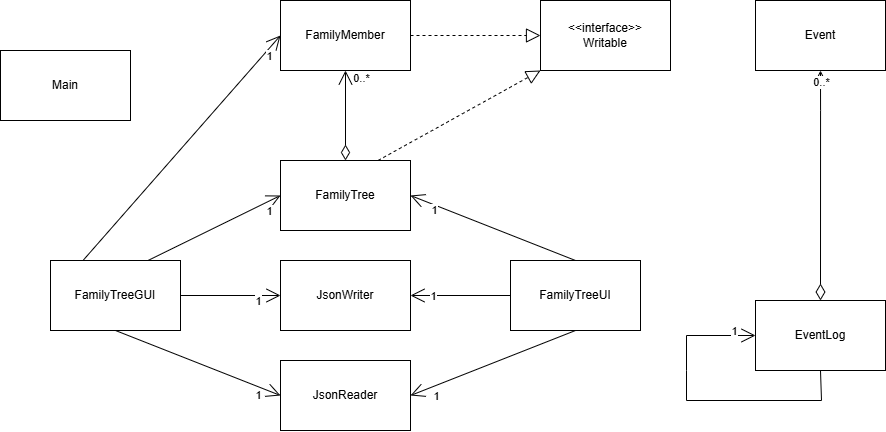

The diagram above was exported from draw.io. Its source (the exported page's mxGraphModel, read from the mxfile embedded in the PNG):
<mxGraphModel dx="1235" dy="655" grid="1" gridSize="10" guides="1" tooltips="1" connect="1" arrows="1" fold="1" page="1" pageScale="1" pageWidth="1169" pageHeight="827" math="0" shadow="0">
  <root>
    <mxCell id="WIyWlLk6GJQsqaUBKTNV-0" />
    <mxCell id="WIyWlLk6GJQsqaUBKTNV-1" parent="WIyWlLk6GJQsqaUBKTNV-0" />
    <mxCell id="ReLBZIXhBnP6GC8OekAd-39" value="&lt;span style=&quot;text-wrap-mode: nowrap;&quot;&gt;FamilyMember&lt;/span&gt;" style="html=1;whiteSpace=wrap;" vertex="1" parent="WIyWlLk6GJQsqaUBKTNV-1">
      <mxGeometry x="320" y="10" width="130" height="70" as="geometry" />
    </mxCell>
    <mxCell id="ReLBZIXhBnP6GC8OekAd-40" value="&lt;span style=&quot;text-wrap-mode: nowrap;&quot;&gt;FamilyTree&lt;/span&gt;" style="html=1;whiteSpace=wrap;" vertex="1" parent="WIyWlLk6GJQsqaUBKTNV-1">
      <mxGeometry x="320" y="170" width="130" height="70" as="geometry" />
    </mxCell>
    <mxCell id="ReLBZIXhBnP6GC8OekAd-41" value="&lt;span style=&quot;text-wrap-mode: nowrap;&quot;&gt;EventLog&lt;/span&gt;" style="html=1;whiteSpace=wrap;" vertex="1" parent="WIyWlLk6GJQsqaUBKTNV-1">
      <mxGeometry x="795" y="310" width="130" height="70" as="geometry" />
    </mxCell>
    <mxCell id="ReLBZIXhBnP6GC8OekAd-42" value="&lt;span style=&quot;text-wrap-mode: nowrap;&quot;&gt;Main&lt;/span&gt;" style="html=1;whiteSpace=wrap;" vertex="1" parent="WIyWlLk6GJQsqaUBKTNV-1">
      <mxGeometry x="40" y="60" width="130" height="70" as="geometry" />
    </mxCell>
    <mxCell id="ReLBZIXhBnP6GC8OekAd-43" value="&lt;span style=&quot;text-wrap-mode: nowrap;&quot;&gt;Event&lt;/span&gt;" style="html=1;whiteSpace=wrap;" vertex="1" parent="WIyWlLk6GJQsqaUBKTNV-1">
      <mxGeometry x="795" y="10" width="130" height="70" as="geometry" />
    </mxCell>
    <mxCell id="ReLBZIXhBnP6GC8OekAd-44" value="&lt;div&gt;&lt;span style=&quot;text-wrap-mode: nowrap;&quot;&gt;&amp;lt;&amp;lt;interface&amp;gt;&amp;gt;&lt;/span&gt;&lt;/div&gt;&lt;span style=&quot;text-wrap-mode: nowrap;&quot;&gt;Writable&lt;/span&gt;" style="html=1;whiteSpace=wrap;" vertex="1" parent="WIyWlLk6GJQsqaUBKTNV-1">
      <mxGeometry x="580" y="10" width="130" height="70" as="geometry" />
    </mxCell>
    <mxCell id="ReLBZIXhBnP6GC8OekAd-45" value="&lt;span style=&quot;text-wrap-mode: nowrap;&quot;&gt;JsonReader&lt;/span&gt;" style="html=1;whiteSpace=wrap;" vertex="1" parent="WIyWlLk6GJQsqaUBKTNV-1">
      <mxGeometry x="320" y="370" width="130" height="70" as="geometry" />
    </mxCell>
    <mxCell id="ReLBZIXhBnP6GC8OekAd-46" value="&lt;span style=&quot;text-wrap-mode: nowrap;&quot;&gt;FamilyTreeGUI&lt;/span&gt;" style="html=1;whiteSpace=wrap;" vertex="1" parent="WIyWlLk6GJQsqaUBKTNV-1">
      <mxGeometry x="90" y="270" width="130" height="70" as="geometry" />
    </mxCell>
    <mxCell id="ReLBZIXhBnP6GC8OekAd-47" value="&lt;span style=&quot;text-wrap-mode: nowrap;&quot;&gt;JsonWriter&lt;/span&gt;" style="html=1;whiteSpace=wrap;" vertex="1" parent="WIyWlLk6GJQsqaUBKTNV-1">
      <mxGeometry x="320" y="270" width="130" height="70" as="geometry" />
    </mxCell>
    <mxCell id="ReLBZIXhBnP6GC8OekAd-48" value="&lt;span style=&quot;text-wrap-mode: nowrap;&quot;&gt;FamilyTreeUI&lt;/span&gt;" style="html=1;whiteSpace=wrap;" vertex="1" parent="WIyWlLk6GJQsqaUBKTNV-1">
      <mxGeometry x="550" y="270" width="130" height="70" as="geometry" />
    </mxCell>
    <mxCell id="ReLBZIXhBnP6GC8OekAd-54" value="" style="endArrow=open;html=1;endSize=12;startArrow=diamondThin;startSize=14;startFill=0;edgeStyle=orthogonalEdgeStyle;align=left;verticalAlign=bottom;rounded=0;entryX=0.5;entryY=1;entryDx=0;entryDy=0;exitX=0.5;exitY=0;exitDx=0;exitDy=0;" edge="1" parent="WIyWlLk6GJQsqaUBKTNV-1" source="ReLBZIXhBnP6GC8OekAd-41" target="ReLBZIXhBnP6GC8OekAd-43">
      <mxGeometry x="-1" y="3" relative="1" as="geometry">
        <mxPoint x="835" y="370" as="sourcePoint" />
        <mxPoint x="925" y="180" as="targetPoint" />
        <Array as="points">
          <mxPoint x="860" y="120" />
          <mxPoint x="860" y="120" />
        </Array>
      </mxGeometry>
    </mxCell>
    <mxCell id="ReLBZIXhBnP6GC8OekAd-55" value="0..*" style="edgeLabel;html=1;align=center;verticalAlign=middle;resizable=0;points=[];" vertex="1" connectable="0" parent="ReLBZIXhBnP6GC8OekAd-54">
      <mxGeometry x="0.8984" relative="1" as="geometry">
        <mxPoint as="offset" />
      </mxGeometry>
    </mxCell>
    <mxCell id="ReLBZIXhBnP6GC8OekAd-57" value="" style="endArrow=open;endFill=1;endSize=12;html=1;rounded=0;exitX=0.5;exitY=1;exitDx=0;exitDy=0;entryX=0;entryY=0.5;entryDx=0;entryDy=0;" edge="1" parent="WIyWlLk6GJQsqaUBKTNV-1" source="ReLBZIXhBnP6GC8OekAd-41" target="ReLBZIXhBnP6GC8OekAd-41">
      <mxGeometry width="160" relative="1" as="geometry">
        <mxPoint x="796" y="470" as="sourcePoint" />
        <mxPoint x="756" y="345" as="targetPoint" />
        <Array as="points">
          <mxPoint x="861" y="410" />
          <mxPoint x="726" y="410" />
          <mxPoint x="726" y="380" />
          <mxPoint x="726" y="345" />
        </Array>
      </mxGeometry>
    </mxCell>
    <mxCell id="ReLBZIXhBnP6GC8OekAd-82" value="1" style="edgeLabel;html=1;align=center;verticalAlign=middle;resizable=0;points=[];" vertex="1" connectable="0" parent="ReLBZIXhBnP6GC8OekAd-57">
      <mxGeometry x="0.8629" y="5" relative="1" as="geometry">
        <mxPoint x="-1" as="offset" />
      </mxGeometry>
    </mxCell>
    <mxCell id="ReLBZIXhBnP6GC8OekAd-58" value="" style="endArrow=open;html=1;endSize=12;startArrow=diamondThin;startSize=13;startFill=0;edgeStyle=orthogonalEdgeStyle;align=left;verticalAlign=bottom;rounded=0;exitX=0.5;exitY=0;exitDx=0;exitDy=0;entryX=0.5;entryY=1;entryDx=0;entryDy=0;" edge="1" parent="WIyWlLk6GJQsqaUBKTNV-1" source="ReLBZIXhBnP6GC8OekAd-40" target="ReLBZIXhBnP6GC8OekAd-39">
      <mxGeometry x="-1" y="3" relative="1" as="geometry">
        <mxPoint x="384.5" y="362" as="sourcePoint" />
        <mxPoint x="385" y="120" as="targetPoint" />
        <Array as="points" />
      </mxGeometry>
    </mxCell>
    <mxCell id="ReLBZIXhBnP6GC8OekAd-59" value="0..*" style="edgeLabel;html=1;align=center;verticalAlign=middle;resizable=0;points=[];" vertex="1" connectable="0" parent="ReLBZIXhBnP6GC8OekAd-58">
      <mxGeometry x="0.8984" relative="1" as="geometry">
        <mxPoint x="15" y="3" as="offset" />
      </mxGeometry>
    </mxCell>
    <mxCell id="ReLBZIXhBnP6GC8OekAd-60" value="" style="endArrow=block;dashed=1;endFill=0;endSize=12;html=1;rounded=0;entryX=0;entryY=0.5;entryDx=0;entryDy=0;exitX=1;exitY=0.5;exitDx=0;exitDy=0;" edge="1" parent="WIyWlLk6GJQsqaUBKTNV-1" source="ReLBZIXhBnP6GC8OekAd-39" target="ReLBZIXhBnP6GC8OekAd-44">
      <mxGeometry width="160" relative="1" as="geometry">
        <mxPoint x="500" y="75" as="sourcePoint" />
        <mxPoint x="550" y="74.5" as="targetPoint" />
      </mxGeometry>
    </mxCell>
    <mxCell id="ReLBZIXhBnP6GC8OekAd-62" value="" style="endArrow=block;dashed=1;endFill=0;endSize=12;html=1;rounded=0;exitX=0.75;exitY=0;exitDx=0;exitDy=0;entryX=0;entryY=1;entryDx=0;entryDy=0;" edge="1" parent="WIyWlLk6GJQsqaUBKTNV-1" source="ReLBZIXhBnP6GC8OekAd-40" target="ReLBZIXhBnP6GC8OekAd-44">
      <mxGeometry width="160" relative="1" as="geometry">
        <mxPoint x="420" y="220" as="sourcePoint" />
        <mxPoint x="530" y="60" as="targetPoint" />
      </mxGeometry>
    </mxCell>
    <mxCell id="ReLBZIXhBnP6GC8OekAd-68" value="" style="endArrow=open;endFill=1;endSize=12;html=1;rounded=0;exitX=0.5;exitY=0;exitDx=0;exitDy=0;entryX=1;entryY=0.5;entryDx=0;entryDy=0;" edge="1" parent="WIyWlLk6GJQsqaUBKTNV-1" source="ReLBZIXhBnP6GC8OekAd-48" target="ReLBZIXhBnP6GC8OekAd-40">
      <mxGeometry width="160" relative="1" as="geometry">
        <mxPoint x="680" y="290" as="sourcePoint" />
        <mxPoint x="400" y="320" as="targetPoint" />
      </mxGeometry>
    </mxCell>
    <mxCell id="ReLBZIXhBnP6GC8OekAd-69" value="1" style="edgeLabel;html=1;align=center;verticalAlign=middle;resizable=0;points=[];" vertex="1" connectable="0" parent="ReLBZIXhBnP6GC8OekAd-68">
      <mxGeometry x="0.5556" relative="1" as="geometry">
        <mxPoint x="-14" as="offset" />
      </mxGeometry>
    </mxCell>
    <mxCell id="ReLBZIXhBnP6GC8OekAd-70" value="" style="endArrow=open;endFill=1;endSize=12;html=1;rounded=0;entryX=1;entryY=0.5;entryDx=0;entryDy=0;exitX=0;exitY=0.5;exitDx=0;exitDy=0;" edge="1" parent="WIyWlLk6GJQsqaUBKTNV-1" source="ReLBZIXhBnP6GC8OekAd-48" target="ReLBZIXhBnP6GC8OekAd-47">
      <mxGeometry width="160" relative="1" as="geometry">
        <mxPoint x="570" y="360" as="sourcePoint" />
        <mxPoint x="480" y="360" as="targetPoint" />
      </mxGeometry>
    </mxCell>
    <mxCell id="ReLBZIXhBnP6GC8OekAd-71" value="1" style="edgeLabel;html=1;align=center;verticalAlign=middle;resizable=0;points=[];" vertex="1" connectable="0" parent="ReLBZIXhBnP6GC8OekAd-70">
      <mxGeometry x="0.5556" relative="1" as="geometry">
        <mxPoint as="offset" />
      </mxGeometry>
    </mxCell>
    <mxCell id="ReLBZIXhBnP6GC8OekAd-72" value="" style="endArrow=open;endFill=1;endSize=12;html=1;rounded=0;entryX=1;entryY=0.5;entryDx=0;entryDy=0;exitX=0.5;exitY=1;exitDx=0;exitDy=0;" edge="1" parent="WIyWlLk6GJQsqaUBKTNV-1" source="ReLBZIXhBnP6GC8OekAd-48" target="ReLBZIXhBnP6GC8OekAd-45">
      <mxGeometry width="160" relative="1" as="geometry">
        <mxPoint x="685" y="330" as="sourcePoint" />
        <mxPoint x="620" y="420" as="targetPoint" />
      </mxGeometry>
    </mxCell>
    <mxCell id="ReLBZIXhBnP6GC8OekAd-73" value="1" style="edgeLabel;html=1;align=center;verticalAlign=middle;resizable=0;points=[];" vertex="1" connectable="0" parent="ReLBZIXhBnP6GC8OekAd-72">
      <mxGeometry x="0.5556" relative="1" as="geometry">
        <mxPoint x="-12" y="15" as="offset" />
      </mxGeometry>
    </mxCell>
    <mxCell id="ReLBZIXhBnP6GC8OekAd-74" value="" style="endArrow=open;endFill=1;endSize=12;html=1;rounded=0;entryX=0;entryY=0.5;entryDx=0;entryDy=0;exitX=0.25;exitY=0;exitDx=0;exitDy=0;" edge="1" parent="WIyWlLk6GJQsqaUBKTNV-1" source="ReLBZIXhBnP6GC8OekAd-46" target="ReLBZIXhBnP6GC8OekAd-39">
      <mxGeometry width="160" relative="1" as="geometry">
        <mxPoint x="100" y="310" as="sourcePoint" />
        <mxPoint x="10" y="310" as="targetPoint" />
      </mxGeometry>
    </mxCell>
    <mxCell id="ReLBZIXhBnP6GC8OekAd-75" value="1" style="edgeLabel;html=1;align=center;verticalAlign=middle;resizable=0;points=[];" vertex="1" connectable="0" parent="ReLBZIXhBnP6GC8OekAd-74">
      <mxGeometry x="0.5556" relative="1" as="geometry">
        <mxPoint x="32" y="-30" as="offset" />
      </mxGeometry>
    </mxCell>
    <mxCell id="ReLBZIXhBnP6GC8OekAd-76" value="" style="endArrow=open;endFill=1;endSize=12;html=1;rounded=0;entryX=0;entryY=0.5;entryDx=0;entryDy=0;exitX=0.75;exitY=0;exitDx=0;exitDy=0;" edge="1" parent="WIyWlLk6GJQsqaUBKTNV-1" source="ReLBZIXhBnP6GC8OekAd-46" target="ReLBZIXhBnP6GC8OekAd-40">
      <mxGeometry width="160" relative="1" as="geometry">
        <mxPoint x="145" y="390" as="sourcePoint" />
        <mxPoint x="330" y="120" as="targetPoint" />
      </mxGeometry>
    </mxCell>
    <mxCell id="ReLBZIXhBnP6GC8OekAd-77" value="1" style="edgeLabel;html=1;align=center;verticalAlign=middle;resizable=0;points=[];" vertex="1" connectable="0" parent="ReLBZIXhBnP6GC8OekAd-76">
      <mxGeometry x="0.5556" relative="1" as="geometry">
        <mxPoint x="17" y="1" as="offset" />
      </mxGeometry>
    </mxCell>
    <mxCell id="ReLBZIXhBnP6GC8OekAd-78" value="" style="endArrow=open;endFill=1;endSize=12;html=1;rounded=0;entryX=0;entryY=0.5;entryDx=0;entryDy=0;exitX=1;exitY=0.5;exitDx=0;exitDy=0;" edge="1" parent="WIyWlLk6GJQsqaUBKTNV-1" source="ReLBZIXhBnP6GC8OekAd-46" target="ReLBZIXhBnP6GC8OekAd-47">
      <mxGeometry width="160" relative="1" as="geometry">
        <mxPoint x="230" y="375" as="sourcePoint" />
        <mxPoint x="350" y="330" as="targetPoint" />
      </mxGeometry>
    </mxCell>
    <mxCell id="ReLBZIXhBnP6GC8OekAd-79" value="1" style="edgeLabel;html=1;align=center;verticalAlign=middle;resizable=0;points=[];" vertex="1" connectable="0" parent="ReLBZIXhBnP6GC8OekAd-78">
      <mxGeometry x="0.5556" relative="1" as="geometry">
        <mxPoint y="5" as="offset" />
      </mxGeometry>
    </mxCell>
    <mxCell id="ReLBZIXhBnP6GC8OekAd-80" value="" style="endArrow=open;endFill=1;endSize=12;html=1;rounded=0;entryX=0;entryY=0.5;entryDx=0;entryDy=0;exitX=0.5;exitY=1;exitDx=0;exitDy=0;" edge="1" parent="WIyWlLk6GJQsqaUBKTNV-1" source="ReLBZIXhBnP6GC8OekAd-46" target="ReLBZIXhBnP6GC8OekAd-45">
      <mxGeometry width="160" relative="1" as="geometry">
        <mxPoint x="190" y="525" as="sourcePoint" />
        <mxPoint x="310" y="480" as="targetPoint" />
      </mxGeometry>
    </mxCell>
    <mxCell id="ReLBZIXhBnP6GC8OekAd-81" value="1" style="edgeLabel;html=1;align=center;verticalAlign=middle;resizable=0;points=[];" vertex="1" connectable="0" parent="ReLBZIXhBnP6GC8OekAd-80">
      <mxGeometry x="0.5556" relative="1" as="geometry">
        <mxPoint x="14" y="14" as="offset" />
      </mxGeometry>
    </mxCell>
  </root>
</mxGraphModel>